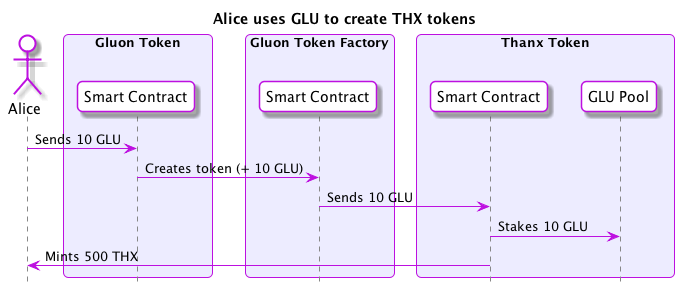

The diagram above was rendered by PlantUML. Its source (embedded in the PNG):
@startuml
skinparam roundcorner 10
skinparam BoxPadding 10
skinparam headerFontColor #BD10E0
skinparam headerFontSize 18
skinparam sequence {
  ArrowColor #BD10E0
  GroupBackgroundColor #BD10E0
  GroupBorderColor #EDECFF
  GroupHeaderFontColor #ffffff
  BoxBorderColor #BD10E0
  BoxBackgroundColor #EDECFF
  BoxPadding 10

  ParticipantBorderColor #BD10E0
  ParticipantBackgroundColor #ffffff
  ParticipantPadding 10

  ActorBorderColor #BD10E0
  ActorBackgroundColor #ffffff
  EntityBorderColor #BD10E0
  EntityBackgroundColor #ffffff
  DatabaseBorderColor #BD10E0
  DatabaseBackgroundColor #ffffff

  LifeLineBorderColor #878787
}

hide footbox
title Alice uses GLU to create THX tokens
actor Alice
box "Gluon Token"
  participant "Smart Contract" as GluonSC
end box
box "Gluon Token Factory"
  participant "Smart Contract" as GluonFactorySC
end box
box "Thanx Token"
  participant "Smart Contract" as ThanxSC
  participant "GLU Pool" as THXGLUPool
end box

Alice -> GluonSC : Sends 10 GLU
GluonSC -> GluonFactorySC : Creates token (+ 10 GLU)
GluonFactorySC -> ThanxSC : Sends 10 GLU

ThanxSC -> THXGLUPool : Stakes 10 GLU
ThanxSC -> Alice : Mints 500 THX

@enduml